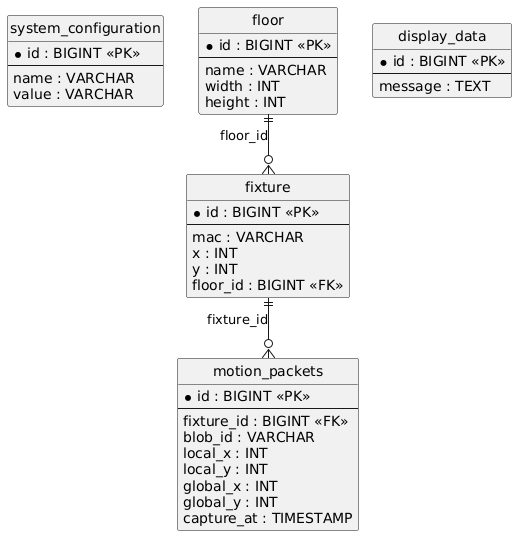

The diagram above was rendered by PlantUML. Its source (embedded in the PNG):
@startuml
hide circle
skinparam linetype ortho

entity "system_configuration" as system_configuration {
  * id : BIGINT <<PK>>
  --
  name : VARCHAR
  value : VARCHAR
}

entity "motion_packets" as motion_packets {
  * id : BIGINT <<PK>>
  --
  fixture_id : BIGINT <<FK>>
  blob_id : VARCHAR
  local_x : INT
  local_y : INT
  global_x : INT
  global_y : INT
  capture_at : TIMESTAMP
}

entity "fixture" as fixture {
  * id : BIGINT <<PK>>
  --
  mac : VARCHAR
  x : INT
  y : INT
  floor_id : BIGINT <<FK>>
}

entity "floor" as floor {
  * id : BIGINT <<PK>>
  --
  name : VARCHAR
  width : INT
  height : INT
}

entity "display_data" as display_data {
  * id : BIGINT <<PK>>
  --
  message : TEXT
}

fixture ||--o{ motion_packets : "fixture_id"
floor ||--o{ fixture : "floor_id"
@enduml